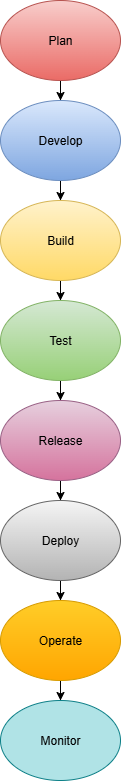

The diagram above was exported from draw.io. Its source (the exported page's mxGraphModel, read from the mxfile embedded in the PNG):
<mxGraphModel dx="1042" dy="562" grid="1" gridSize="10" guides="1" tooltips="1" connect="1" arrows="1" fold="1" page="1" pageScale="1" pageWidth="850" pageHeight="1100" math="0" shadow="0">
  <root>
    <mxCell id="0" />
    <mxCell id="1" parent="0" />
    <mxCell id="crtvtPjyOp8YQqTub-IV-9" value="" style="edgeStyle=orthogonalEdgeStyle;rounded=0;orthogonalLoop=1;jettySize=auto;html=1;" edge="1" parent="1" source="crtvtPjyOp8YQqTub-IV-1" target="crtvtPjyOp8YQqTub-IV-2">
      <mxGeometry relative="1" as="geometry" />
    </mxCell>
    <mxCell id="crtvtPjyOp8YQqTub-IV-1" value="Plan" style="ellipse;whiteSpace=wrap;html=1;fillColor=#f8cecc;strokeColor=#b85450;gradientColor=#ea6b66;" vertex="1" parent="1">
      <mxGeometry x="350" y="20" width="120" height="80" as="geometry" />
    </mxCell>
    <mxCell id="crtvtPjyOp8YQqTub-IV-10" value="" style="edgeStyle=orthogonalEdgeStyle;rounded=0;orthogonalLoop=1;jettySize=auto;html=1;" edge="1" parent="1" source="crtvtPjyOp8YQqTub-IV-2" target="crtvtPjyOp8YQqTub-IV-3">
      <mxGeometry relative="1" as="geometry" />
    </mxCell>
    <mxCell id="crtvtPjyOp8YQqTub-IV-2" value="Develop" style="ellipse;whiteSpace=wrap;html=1;fillColor=#dae8fc;strokeColor=#6c8ebf;gradientColor=#7ea6e0;" vertex="1" parent="1">
      <mxGeometry x="350" y="120" width="120" height="80" as="geometry" />
    </mxCell>
    <mxCell id="crtvtPjyOp8YQqTub-IV-12" value="" style="edgeStyle=orthogonalEdgeStyle;rounded=0;orthogonalLoop=1;jettySize=auto;html=1;" edge="1" parent="1" source="crtvtPjyOp8YQqTub-IV-3" target="crtvtPjyOp8YQqTub-IV-4">
      <mxGeometry relative="1" as="geometry" />
    </mxCell>
    <mxCell id="crtvtPjyOp8YQqTub-IV-3" value="Build" style="ellipse;whiteSpace=wrap;html=1;fillColor=#fff2cc;strokeColor=#d6b656;gradientColor=#ffd966;" vertex="1" parent="1">
      <mxGeometry x="350" y="220" width="120" height="80" as="geometry" />
    </mxCell>
    <mxCell id="crtvtPjyOp8YQqTub-IV-13" value="" style="edgeStyle=orthogonalEdgeStyle;rounded=0;orthogonalLoop=1;jettySize=auto;html=1;" edge="1" parent="1" source="crtvtPjyOp8YQqTub-IV-4" target="crtvtPjyOp8YQqTub-IV-5">
      <mxGeometry relative="1" as="geometry" />
    </mxCell>
    <mxCell id="crtvtPjyOp8YQqTub-IV-4" value="Test" style="ellipse;whiteSpace=wrap;html=1;fillColor=#d5e8d4;gradientColor=#97d077;strokeColor=#82b366;" vertex="1" parent="1">
      <mxGeometry x="350" y="320" width="120" height="80" as="geometry" />
    </mxCell>
    <mxCell id="crtvtPjyOp8YQqTub-IV-14" value="" style="edgeStyle=orthogonalEdgeStyle;rounded=0;orthogonalLoop=1;jettySize=auto;html=1;" edge="1" parent="1" source="crtvtPjyOp8YQqTub-IV-5" target="crtvtPjyOp8YQqTub-IV-6">
      <mxGeometry relative="1" as="geometry" />
    </mxCell>
    <mxCell id="crtvtPjyOp8YQqTub-IV-5" value="Release" style="ellipse;whiteSpace=wrap;html=1;fillColor=#e6d0de;gradientColor=#d5739d;strokeColor=#996185;" vertex="1" parent="1">
      <mxGeometry x="350" y="420" width="120" height="80" as="geometry" />
    </mxCell>
    <mxCell id="crtvtPjyOp8YQqTub-IV-15" value="" style="edgeStyle=orthogonalEdgeStyle;rounded=0;orthogonalLoop=1;jettySize=auto;html=1;" edge="1" parent="1" source="crtvtPjyOp8YQqTub-IV-6" target="crtvtPjyOp8YQqTub-IV-7">
      <mxGeometry relative="1" as="geometry" />
    </mxCell>
    <mxCell id="crtvtPjyOp8YQqTub-IV-6" value="Deploy" style="ellipse;whiteSpace=wrap;html=1;fillColor=#f5f5f5;gradientColor=#b3b3b3;strokeColor=#666666;" vertex="1" parent="1">
      <mxGeometry x="350" y="520" width="120" height="80" as="geometry" />
    </mxCell>
    <mxCell id="crtvtPjyOp8YQqTub-IV-16" value="" style="edgeStyle=orthogonalEdgeStyle;rounded=0;orthogonalLoop=1;jettySize=auto;html=1;" edge="1" parent="1" source="crtvtPjyOp8YQqTub-IV-7" target="crtvtPjyOp8YQqTub-IV-8">
      <mxGeometry relative="1" as="geometry" />
    </mxCell>
    <mxCell id="crtvtPjyOp8YQqTub-IV-7" value="Operate" style="ellipse;whiteSpace=wrap;html=1;fillColor=#ffcd28;gradientColor=#ffa500;strokeColor=#d79b00;" vertex="1" parent="1">
      <mxGeometry x="350" y="620" width="120" height="80" as="geometry" />
    </mxCell>
    <mxCell id="crtvtPjyOp8YQqTub-IV-8" value="Monitor" style="ellipse;whiteSpace=wrap;html=1;fillColor=#b0e3e6;strokeColor=#0e8088;" vertex="1" parent="1">
      <mxGeometry x="350" y="720" width="120" height="80" as="geometry" />
    </mxCell>
  </root>
</mxGraphModel>